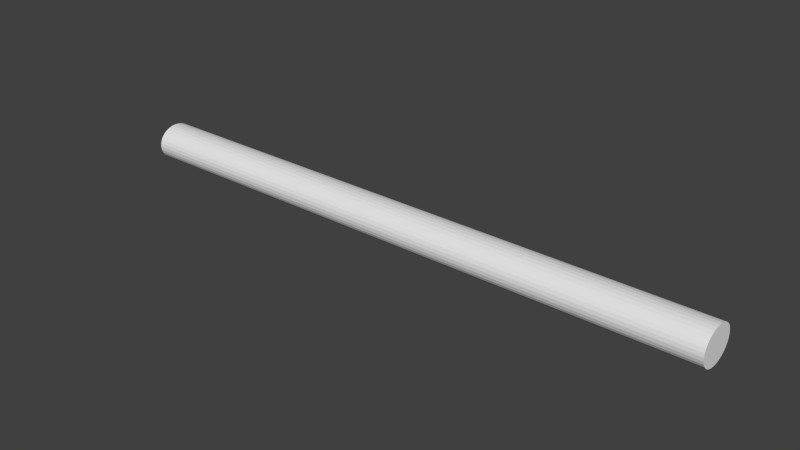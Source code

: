 # Source: toverstokje.blend  (saved by Blender 2.76.0; exported with 4.5.12 LTS)
import bpy
from mathutils import Matrix  # noqa: F401  (used for matrix-valued properties, if any)

bpy.ops.wm.read_factory_settings(use_empty=True)
scene = bpy.context.scene
scene.name = 'Scene'

# ---- collections
col_collection_1 = bpy.data.collections.new('Collection 1'); scene.collection.children.link(col_collection_1)

# ---- materials (node trees are filled in below, after node groups)
mat_toverstokje = bpy.data.materials.new('Toverstokje')
mat_toverstokje.alpha_threshold = 0.0
mat_toverstokje.use_transparent_shadow = False
mat_toverstokje.roughness = 0.5

# ---- material node trees

# ---- world
world_world = bpy.data.worlds.new('World'); scene.world = world_world
world_world.color = (0.05088, 0.05088, 0.05088)
world_world.use_sun_shadow = False
world_world.sun_shadow_jitter_overblur = 0.0
world_world.cycles.sampling_method = 'MANUAL'
world_world.cycles.sample_map_resolution = 256

# ---- meshes
me_cylinder = bpy.data.meshes.new('Cylinder')
me_cylinder.from_pydata([(1.089e-07, 0.1276, -1.509), (-1.351e-08, 0.1276, 1.509), (0.02133, 0.1251, -1.509), (0.02133, 0.1251, 1.509), (0.04184, 0.1179, -1.509), (0.04184, 0.1179, 1.509), (0.06075, 0.1061, -1.509), (0.06075, 0.1061, 1.509), (0.07732, 0.0902, -1.509), (0.07732, 0.0902, 1.509), (0.09091, 0.07087, -1.509), (0.09091, 0.07087, 1.509), (0.101, 0.04882, -1.509), (0.101, 0.04882, 1.509), (0.1072, 0.02489, -1.509), (0.1072, 0.02489, 1.509), (0.1093, 2.745e-07, -1.509), (0.1093, 2.745e-07, 1.509), (0.1072, -0.02489, -1.509), (0.1072, -0.02489, 1.509), (0.101, -0.04882, -1.509), (0.101, -0.04882, 1.509), (0.09091, -0.07087, -1.509), (0.09091, -0.07087, 1.509), (0.07732, -0.0902, -1.509), (0.07732, -0.0902, 1.509), (0.06075, -0.1061, -1.509), (0.06075, -0.1061, 1.509), (0.04184, -0.1179, -1.509), (0.04184, -0.1179, 1.509), (0.02133, -0.1251, -1.509), (0.02133, -0.1251, 1.509), (7.327e-08, -0.1276, -1.509), (-4.914e-08, -0.1276, 1.509), (-0.02133, -0.1251, -1.509), (-0.02133, -0.1251, 1.509), (-0.04184, -0.1179, -1.509), (-0.04184, -0.1179, 1.509), (-0.06075, -0.1061, -1.509), (-0.06075, -0.1061, 1.509), (-0.07732, -0.0902, -1.509), (-0.07732, -0.0902, 1.509), (-0.09091, -0.07087, -1.509), (-0.09091, -0.07087, 1.509), (-0.101, -0.04882, -1.509), (-0.101, -0.04882, 1.509), (-0.1072, -0.02489, -1.509), (-0.1072, -0.02489, 1.509), (-0.1093, 3.881e-07, -1.509), (-0.1093, 3.881e-07, 1.509), (-0.1072, 0.02489, -1.509), (-0.1072, 0.02489, 1.509), (-0.101, 0.04882, -1.509), (-0.101, 0.04882, 1.509), (-0.09091, 0.07087, -1.509), (-0.09091, 0.07087, 1.509), (-0.07732, 0.0902, -1.509), (-0.07732, 0.0902, 1.509), (-0.06075, 0.1061, -1.509), (-0.06075, 0.1061, 1.509), (-0.04184, 0.1179, -1.509), (-0.04184, 0.1179, 1.509), (-0.02133, 0.1251, -1.509), (-0.02133, 0.1251, 1.509), (-1.262e-07, 0.1276, -2.146), (0.02133, 0.1251, -2.146), (0.04184, 0.1179, -2.146), (0.06075, 0.1061, -2.146), (0.07732, 0.0902, -2.146), (0.09091, 0.07087, -2.146), (0.101, 0.04882, -2.146), (0.1072, 0.02489, -2.146), (0.1093, 2.745e-07, -2.146), (0.1072, -0.02489, -2.146), (0.101, -0.04882, -2.146), (0.09091, -0.07087, -2.146), (0.07732, -0.0902, -2.146), (0.06075, -0.1061, -2.146), (0.04184, -0.1179, -2.146), (0.02133, -0.1251, -2.146), (-1.618e-07, -0.1276, -2.146), (-0.02133, -0.1251, -2.146), (-0.04184, -0.1179, -2.146), (-0.06075, -0.1061, -2.146), (-0.07732, -0.0902, -2.146), (-0.09091, -0.07087, -2.146), (-0.101, -0.04882, -2.146), (-0.1072, -0.02489, -2.146), (-0.1093, 3.881e-07, -2.146), (-0.1072, 0.02489, -2.146), (-0.101, 0.04882, -2.146), (-0.09091, 0.07087, -2.146), (-0.07732, 0.0902, -2.146), (-0.06075, 0.1061, -2.146), (-0.04184, 0.1179, -2.146), (-0.02133, 0.1251, -2.146)], [], [(0, 1, 3, 2), (2, 3, 5, 4), (4, 5, 7, 6), (6, 7, 9, 8), (8, 9, 11, 10), (10, 11, 13, 12), (12, 13, 15, 14), (14, 15, 17, 16), (16, 17, 19, 18), (18, 19, 21, 20), (20, 21, 23, 22), (22, 23, 25, 24), (24, 25, 27, 26), (26, 27, 29, 28), (28, 29, 31, 30), (30, 31, 33, 32), (32, 33, 35, 34), (34, 35, 37, 36), (36, 37, 39, 38), (38, 39, 41, 40), (40, 41, 43, 42), (42, 43, 45, 44), (44, 45, 47, 46), (46, 47, 49, 48), (48, 49, 51, 50), (50, 51, 53, 52), (52, 53, 55, 54), (54, 55, 57, 56), (56, 57, 59, 58), (58, 59, 61, 60), (3, 1, 63, 61, 59, 57, 55, 53, 51, 49, 47, 45, 43, 41, 39, 37, 35, 33, 31, 29, 27, 25, 23, 21, 19, 17, 15, 13, 11, 9, 7, 5), (62, 63, 1, 0), (60, 61, 63, 62), (46, 48, 88, 87), (64, 65, 66, 67, 68, 69, 70, 71, 72, 73, 74, 75, 76, 77, 78, 79, 80, 81, 82, 83, 84, 85, 86, 87, 88, 89, 90, 91, 92, 93, 94, 95), (2, 4, 66, 65), (20, 22, 75, 74), (38, 40, 84, 83), (56, 58, 93, 92), (12, 14, 71, 70), (30, 32, 80, 79), (48, 50, 89, 88), (4, 6, 67, 66), (22, 24, 76, 75), (40, 42, 85, 84), (58, 60, 94, 93), (14, 16, 72, 71), (32, 34, 81, 80), (50, 52, 90, 89), (6, 8, 68, 67), (24, 26, 77, 76), (42, 44, 86, 85), (60, 62, 95, 94), (16, 18, 73, 72), (34, 36, 82, 81), (52, 54, 91, 90), (8, 10, 69, 68), (26, 28, 78, 77), (44, 46, 87, 86), (0, 2, 65, 64), (62, 0, 64, 95), (18, 20, 74, 73), (36, 38, 83, 82), (54, 56, 92, 91), (10, 12, 70, 69), (28, 30, 79, 78)])
_uv = me_cylinder.uv_layers.new(name='UVMap')
_uv.uv.foreach_set('vector', [0.4431, 0.006676, 0.3597, 0.526, 0.3602, 0.5258, 0.4235, 0.003924, 0.4235, 0.003924, 0.3602, 0.5258, 0.3617, 0.5244, 0.4019, 0.001686, 0.4019, 0.001686, 0.3617, 0.5244, 0.3669, 0.5189, 0.3606, 0.0001118, 0.3606, 0.0001118, 0.3669, 0.5189, 0.3801, 0.5003, 0.2967, 0.004497, 0.2967, 0.004497, 0.3801, 0.5003, 0.397, 0.4612, 0.2138, 0.02277, 0.2138, 0.02277, 0.397, 0.4612, 0.4079, 0.4057, 0.1235, 0.06406, 0.1235, 0.06406, 0.4079, 0.4057, 0.4128, 0.3484, 0.04516, 0.1351, 0.04516, 0.1351, 0.4128, 0.3484, 0.415, 0.2938, 0.000112, 0.2318, 0.000112, 0.2318, 0.415, 0.2938, 0.4163, 0.2393, 0.0001118, 0.336, 0.0001118, 0.336, 0.4163, 0.2393, 0.4166, 0.1823, 0.04066, 0.4266, 0.04066, 0.4266, 0.4166, 0.1823, 0.4127, 0.1262, 0.1046, 0.4919, 0.1046, 0.4919, 0.4127, 0.1262, 0.4028, 0.08445, 0.1723, 0.5331, 0.1723, 0.5331, 0.4028, 0.08445, 0.3939, 0.06376, 0.2293, 0.5563, 0.2293, 0.5563, 0.3939, 0.06376, 0.3906, 0.05762, 0.2681, 0.5676, 0.2681, 0.5676, 0.3906, 0.05762, 0.3897, 0.0562, 0.2885, 0.5722, 0.2885, 0.5722, 0.3897, 0.0562, 0.3893, 0.05593, 0.306, 0.5753, 0.306, 0.5753, 0.3893, 0.05593, 0.3889, 0.05621, 0.3256, 0.5781, 0.3256, 0.5781, 0.3889, 0.05621, 0.3874, 0.05754, 0.3472, 0.5803, 0.3472, 0.5803, 0.3874, 0.05754, 0.3822, 0.06312, 0.3885, 0.5819, 0.3885, 0.5819, 0.3822, 0.06312, 0.369, 0.08166, 0.4524, 0.5775, 0.4524, 0.5775, 0.369, 0.08166, 0.3521, 0.1208, 0.5353, 0.5592, 0.5353, 0.5592, 0.3521, 0.1208, 0.3411, 0.1763, 0.6256, 0.5179, 0.6256, 0.5179, 0.3411, 0.1763, 0.3363, 0.2335, 0.7039, 0.4468, 0.7039, 0.4468, 0.3363, 0.2335, 0.334, 0.2882, 0.749, 0.3502, 0.749, 0.3502, 0.334, 0.2882, 0.3328, 0.3427, 0.749, 0.246, 0.749, 0.246, 0.3328, 0.3427, 0.3324, 0.3997, 0.7084, 0.1554, 0.7084, 0.1554, 0.3324, 0.3997, 0.3364, 0.4558, 0.6445, 0.09005, 0.6445, 0.09005, 0.3364, 0.4558, 0.3463, 0.4975, 0.5768, 0.04888, 0.5768, 0.04888, 0.3463, 0.4975, 0.3552, 0.5182, 0.5198, 0.0257, 0.5198, 0.0257, 0.3552, 0.5182, 0.3585, 0.5244, 0.481, 0.01438, 0.3602, 0.5258, 0.3597, 0.526, 0.3593, 0.5258, 0.3585, 0.5244, 0.3552, 0.5182, 0.3463, 0.4975, 0.3364, 0.4558, 0.3324, 0.3997, 0.3328, 0.3427, 0.334, 0.2882, 0.3363, 0.2335, 0.3411, 0.1763, 0.3521, 0.1208, 0.369, 0.08166, 0.3822, 0.06312, 0.3874, 0.05754, 0.3889, 0.05621, 0.3893, 0.05593, 0.3897, 0.0562, 0.3906, 0.05762, 0.3939, 0.06376, 0.4028, 0.08445, 0.4127, 0.1262, 0.4166, 0.1823, 0.4163, 0.2393, 0.415, 0.2938, 0.4128, 0.3484, 0.4079, 0.4057, 0.397, 0.4612, 0.3801, 0.5003, 0.3669, 0.5189, 0.3617, 0.5244, 0.4606, 0.009801, 0.3593, 0.5258, 0.3597, 0.526, 0.4431, 0.006676, 0.481, 0.01438, 0.3585, 0.5244, 0.3593, 0.5258, 0.4606, 0.009801, 0.1723, 0.5899, 0.2535, 0.5821, 0.2512, 0.7676, 0.2138, 0.7682, 0.4016, 0.7939, 0.4005, 0.7954, 0.3968, 0.798, 0.3885, 0.8016, 0.3736, 0.8055, 0.3517, 0.809, 0.323, 0.8119, 0.2888, 0.8138, 0.2514, 0.8143, 0.2139, 0.8133, 0.1793, 0.8104, 0.1503, 0.8062, 0.1282, 0.801, 0.1135, 0.796, 0.1053, 0.792, 0.1018, 0.7895, 0.101, 0.788, 0.1021, 0.7866, 0.1058, 0.784, 0.1141, 0.7804, 0.129, 0.7765, 0.151, 0.7729, 0.1796, 0.7701, 0.2138, 0.7682, 0.2512, 0.7676, 0.2887, 0.7687, 0.3233, 0.7715, 0.3523, 0.7758, 0.3744, 0.781, 0.3892, 0.786, 0.3973, 0.79, 0.4009, 0.7925, 0.5025, 0.7992, 0.5017, 0.8143, 0.3968, 0.798, 0.4005, 0.7954, 0.1021, 0.9539, 0.05265, 0.9123, 0.1503, 0.8062, 0.1793, 0.8104, 0.005218, 0.7418, 0.01873, 0.7048, 0.129, 0.7765, 0.1141, 0.7804, 0.4801, 0.7118, 0.495, 0.747, 0.3892, 0.786, 0.3744, 0.781, 0.4015, 0.9634, 0.3303, 0.9921, 0.2888, 0.8138, 0.323, 0.8119, 0.0003633, 0.7959, 0.0001118, 0.7899, 0.101, 0.788, 0.1018, 0.7895, 0.2535, 0.5821, 0.333, 0.5962, 0.2887, 0.7687, 0.2512, 0.7676, 0.5017, 0.8143, 0.4974, 0.8402, 0.3885, 0.8016, 0.3968, 0.798, 0.05265, 0.9123, 0.02247, 0.8702, 0.1282, 0.801, 0.1503, 0.8062, 0.01873, 0.7048, 0.04901, 0.6606, 0.151, 0.7729, 0.129, 0.7765, 0.495, 0.747, 0.5007, 0.7718, 0.3973, 0.79, 0.3892, 0.786, 0.3303, 0.9921, 0.2491, 0.9999, 0.2514, 0.8143, 0.2888, 0.8138, 0.0001118, 0.7899, 0.0001118, 0.7828, 0.1021, 0.7866, 0.101, 0.788, 0.333, 0.5962, 0.4006, 0.628, 0.3233, 0.7715, 0.2887, 0.7687, 0.4974, 0.8402, 0.4839, 0.8772, 0.3736, 0.8055, 0.3885, 0.8016, 0.02247, 0.8702, 0.007566, 0.835, 0.1135, 0.796, 0.1282, 0.801, 0.04901, 0.6606, 0.1011, 0.6185, 0.1796, 0.7701, 0.151, 0.7729, 0.5007, 0.7718, 0.5022, 0.7861, 0.4009, 0.7925, 0.3973, 0.79, 0.2491, 0.9999, 0.1697, 0.9858, 0.2139, 0.8133, 0.2514, 0.8143, 0.0001118, 0.7828, 0.0009087, 0.7677, 0.1058, 0.784, 0.1021, 0.7866, 0.4006, 0.628, 0.45, 0.6697, 0.3523, 0.7758, 0.3233, 0.7715, 0.4839, 0.8772, 0.4536, 0.9213, 0.3517, 0.809, 0.3736, 0.8055, 0.007566, 0.835, 0.001889, 0.8102, 0.1053, 0.792, 0.1135, 0.796, 0.1011, 0.6185, 0.1723, 0.5899, 0.2138, 0.7682, 0.1796, 0.7701, 0.5025, 0.7921, 0.5025, 0.7992, 0.4005, 0.7954, 0.4016, 0.7939, 0.5022, 0.7861, 0.5025, 0.7921, 0.4016, 0.7939, 0.4009, 0.7925, 0.1697, 0.9858, 0.1021, 0.9539, 0.1793, 0.8104, 0.2139, 0.8133, 0.0009087, 0.7677, 0.005218, 0.7418, 0.1141, 0.7804, 0.1058, 0.784, 0.45, 0.6697, 0.4801, 0.7118, 0.3744, 0.781, 0.3523, 0.7758, 0.4536, 0.9213, 0.4015, 0.9634, 0.323, 0.8119, 0.3517, 0.809, 0.001889, 0.8102, 0.0003633, 0.7959, 0.1018, 0.7895, 0.1053, 0.792])
me_cylinder.materials.append(mat_toverstokje)
me_cylinder.use_remesh_preserve_volume = False
me_cylinder.use_remesh_preserve_attributes = False
me_cylinder.use_mirror_vertex_groups = False
me_cylinder.update()

# ---- objects
ob_cylinder = bpy.data.objects.new('Cylinder', me_cylinder)

# ---- transforms, parenting, visibility, modifiers, constraints
ob_cylinder.location = (0.0, 0.0, 0.0)
ob_cylinder.rotation_euler = (0.0, 1.571, 0.0)
ob_cylinder.lineart.crease_threshold = 0.0

# ---- collection membership
col_collection_1.objects.link(ob_cylinder)

# ---- scene / render settings (as saved in the file)
scene.frame_start = 1; scene.frame_end = 250; scene.frame_set(1)
scene.render.engine = 'BLENDER_EEVEE_NEXT'
scene.render.resolution_percentage = 50
scene.render.dither_intensity = 0.0
scene.cycles.use_denoising = False
scene.cycles.samples = 10
scene.cycles.sampling_pattern = 'TABULATED_SOBOL'
scene.cycles.light_sampling_threshold = 0.0
scene.cycles.use_adaptive_sampling = False
scene.cycles.use_light_tree = False
scene.cycles.blur_glossy = 0.0
scene.cycles.pixel_filter_type = 'GAUSSIAN'
scene.cycles.sample_clamp_indirect = 0.0
scene.view_settings.view_transform = 'Standard'
bpy.context.view_layer.update()

# ---- added for rendering (the .blend has no active camera and no usable light): camera, sun
cam_auto = bpy.data.cameras.new('AutoCamera')
cam_auto.lens = 50.0
cam_auto.sensor_width = 36.0
cam_auto.clip_end = 1000.0
ob_auto_camera = bpy.data.objects.new('AutoCamera', cam_auto)
scene.collection.objects.link(ob_auto_camera)
ob_auto_camera.location = (3.07818, -4.07575, 2.71717)
ob_auto_camera.rotation_euler = (1.09748, -7.21219e-08, 0.694738)
scene.camera = ob_auto_camera
light_auto_sun = bpy.data.lights.new('AutoSun', 'SUN')
light_auto_sun.energy = 3.0
light_auto_sun.angle = 0.0523599
ob_auto_sun = bpy.data.objects.new('AutoSun', light_auto_sun)
scene.collection.objects.link(ob_auto_sun)
ob_auto_sun.rotation_euler = (0.872665, 0.174533, 0.523599)
bpy.context.view_layer.update()
